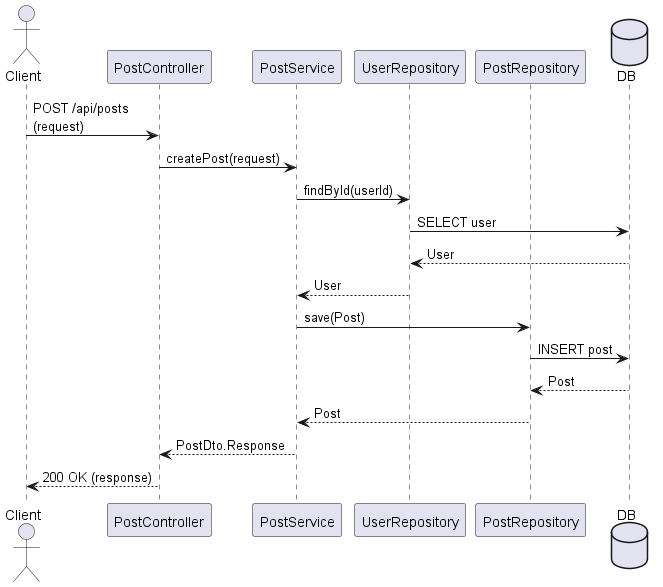

The diagram above was rendered by PlantUML. Its source (embedded in the PNG):
@startuml createPost
actor Client

participant PostController
participant PostService
participant UserRepository
participant PostRepository
database DB

Client -> PostController : POST /api/posts\n(request)
PostController -> PostService : createPost(request)

PostService -> UserRepository : findById(userId)
UserRepository -> DB : SELECT user
DB --> UserRepository : User
UserRepository --> PostService : User

PostService -> PostRepository : save(Post)
PostRepository -> DB : INSERT post
DB --> PostRepository : Post
PostRepository --> PostService : Post

PostService --> PostController : PostDto.Response
PostController --> Client : 200 OK (response)
@enduml